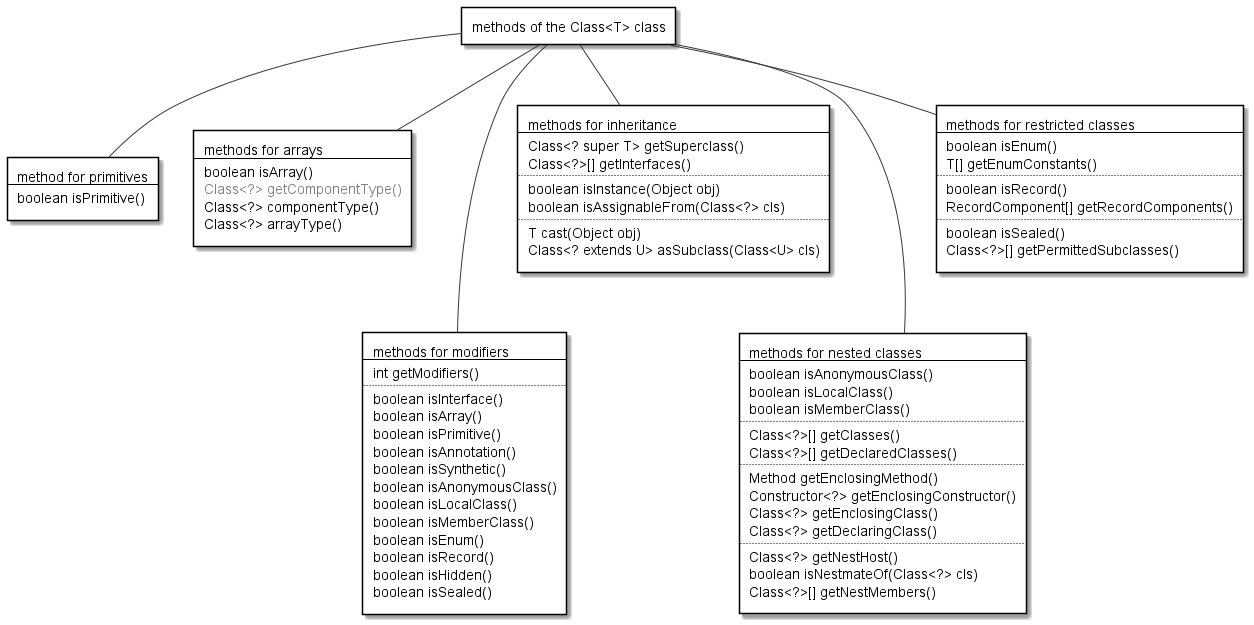

The diagram above was rendered by PlantUML. Its source (embedded in the PNG):
@startuml

scale 1.0
skinparam monochrome true
skinparam RectangleBackgroundColor white

rectangle class [
methods of the Class<T> class
]

rectangle primitives [
method for primitives
--
boolean isPrimitive()
]

rectangle arrays [
methods for arrays
--
boolean isArray()
<color:#gray>Class<?> getComponentType()
Class<?> componentType()
Class<?> arrayType()
]

rectangle modifiers [
methods for modifiers
--
int getModifiers()
..
boolean isInterface()
boolean isArray()
boolean isPrimitive()
boolean isAnnotation()
boolean isSynthetic()
boolean isAnonymousClass()
boolean isLocalClass()
boolean isMemberClass()
boolean isEnum()
boolean isRecord()
boolean isHidden()
boolean isSealed()
]

rectangle inheritance [
methods for inheritance
--
Class<? super T> getSuperclass()
Class<?>[] getInterfaces()
..
boolean isInstance(Object obj)
boolean isAssignableFrom(Class<?> cls)
..
T cast(Object obj)
Class<? extends U> asSubclass(Class~<U> cls)
]

rectangle nested_classes [
methods for nested classes
--
boolean isAnonymousClass()
boolean isLocalClass()
boolean isMemberClass()
..
Class<?>[] getClasses()
Class<?>[] getDeclaredClasses()
..
Method getEnclosingMethod()
Constructor<?> getEnclosingConstructor()
Class<?> getEnclosingClass()
Class<?> getDeclaringClass()
..
Class<?> getNestHost()
boolean isNestmateOf(Class<?> cls)
Class<?>[] getNestMembers()
]

rectangle restricted_classes [
methods for restricted classes
--
boolean isEnum()
T[] getEnumConstants()
..
boolean isRecord()
RecordComponent[] getRecordComponents()
..
boolean isSealed()
Class<?>[] getPermittedSubclasses()
]

class -down- primitives
class -down- arrays
class -down-- modifiers
class -down- inheritance
class -down-- nested_classes
class -down- restricted_classes

@enduml